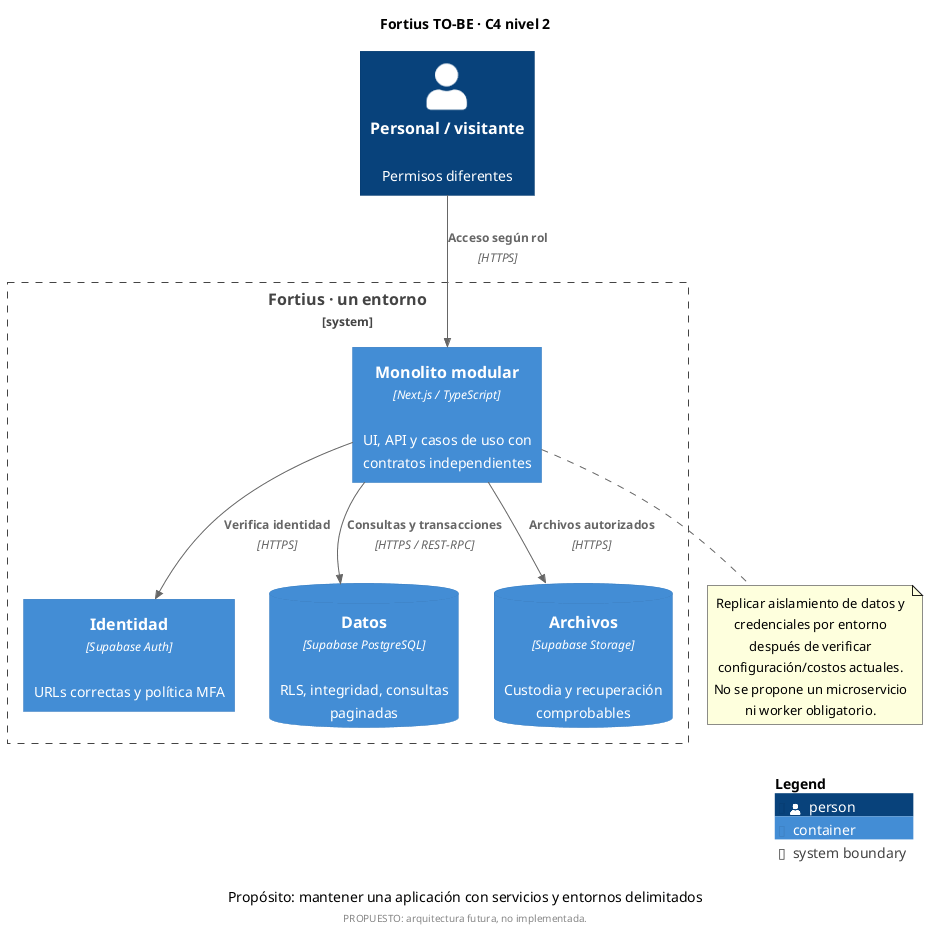

The diagram above was rendered by PlantUML. Its source (embedded in the PNG):
@startuml
!include <C4/C4_Container>
title Fortius TO-BE · C4 nivel 2
caption Propósito: mantener una aplicación con servicios y entornos delimitados
Person(staff, "Personal / visitante", "Permisos diferentes")
System_Boundary(f, "Fortius · un entorno") {
 Container(web, "Monolito modular", "Next.js / TypeScript", "UI, API y casos de uso con contratos independientes")
 Container(auth, "Identidad", "Supabase Auth", "URLs correctas y política MFA")
 ContainerDb(db, "Datos", "Supabase PostgreSQL", "RLS, integridad, consultas paginadas")
 ContainerDb(storage, "Archivos", "Supabase Storage", "Custodia y recuperación comprobables")
}
Rel(staff, web, "Acceso según rol", "HTTPS")
Rel(web, auth, "Verifica identidad", "HTTPS")
Rel(web, db, "Consultas y transacciones", "HTTPS / REST-RPC")
Rel(web, storage, "Archivos autorizados", "HTTPS")
note bottom of web
 Replicar aislamiento de datos y credenciales por entorno
 después de verificar configuración/costos actuales.
 No se propone un microservicio ni worker obligatorio.
end note
SHOW_LEGEND()
footer PROPUESTO: arquitectura futura, no implementada.

@enduml